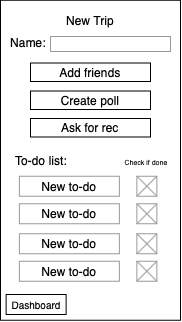

The diagram above was exported from draw.io. Its source (the exported page's mxGraphModel, read from the mxfile embedded in the PNG):
<mxGraphModel dx="652" dy="377" grid="1" gridSize="10" guides="1" tooltips="1" connect="1" arrows="1" fold="1" page="1" pageScale="1" pageWidth="850" pageHeight="1100" math="0" shadow="0">
  <root>
    <mxCell id="0" />
    <mxCell id="1" parent="0" />
    <mxCell id="xMF9UimXTa22bZ9r-3Au-1" value="" style="rounded=0;whiteSpace=wrap;html=1;" vertex="1" parent="1">
      <mxGeometry x="310" y="74.75" width="180" height="320" as="geometry" />
    </mxCell>
    <mxCell id="xMF9UimXTa22bZ9r-3Au-33" value="" style="rounded=0;whiteSpace=wrap;html=1;strokeColor=#999999;" vertex="1" parent="1">
      <mxGeometry x="446.37" y="250.75" width="20" height="20" as="geometry" />
    </mxCell>
    <mxCell id="xMF9UimXTa22bZ9r-3Au-34" value="" style="endArrow=none;html=1;exitX=0;exitY=0;exitDx=0;exitDy=0;entryX=1;entryY=1;entryDx=0;entryDy=0;strokeColor=#999999;" edge="1" parent="1" target="xMF9UimXTa22bZ9r-3Au-33">
      <mxGeometry width="50" height="50" relative="1" as="geometry">
        <mxPoint x="446.3699999999999" y="250.75" as="sourcePoint" />
        <mxPoint x="466.37" y="270.75" as="targetPoint" />
      </mxGeometry>
    </mxCell>
    <mxCell id="xMF9UimXTa22bZ9r-3Au-35" value="" style="endArrow=none;html=1;entryX=0;entryY=1;entryDx=0;entryDy=0;exitX=1;exitY=0;exitDx=0;exitDy=0;strokeColor=#999999;" edge="1" parent="1">
      <mxGeometry width="50" height="50" relative="1" as="geometry">
        <mxPoint x="466.37" y="250.75" as="sourcePoint" />
        <mxPoint x="446.3699999999999" y="270.75" as="targetPoint" />
      </mxGeometry>
    </mxCell>
    <mxCell id="xMF9UimXTa22bZ9r-3Au-39" value="&lt;font style=&quot;font-size: 10px&quot;&gt;Dashboard&lt;/font&gt;" style="rounded=0;whiteSpace=wrap;html=1;strokeColor=#000000;" vertex="1" parent="1">
      <mxGeometry x="315.62" y="369" width="60" height="20" as="geometry" />
    </mxCell>
    <mxCell id="xMF9UimXTa22bZ9r-3Au-40" value="New Trip" style="text;html=1;strokeColor=none;fillColor=none;align=center;verticalAlign=middle;whiteSpace=wrap;rounded=0;" vertex="1" parent="1">
      <mxGeometry x="360" y="85" width="80" height="20" as="geometry" />
    </mxCell>
    <mxCell id="xMF9UimXTa22bZ9r-3Au-41" value="" style="rounded=0;whiteSpace=wrap;html=1;strokeColor=#999999;" vertex="1" parent="1">
      <mxGeometry x="360" y="111" width="120" height="15" as="geometry" />
    </mxCell>
    <mxCell id="xMF9UimXTa22bZ9r-3Au-42" value="Name:" style="text;html=1;strokeColor=none;fillColor=none;align=center;verticalAlign=middle;whiteSpace=wrap;rounded=0;" vertex="1" parent="1">
      <mxGeometry x="313" y="106" width="50" height="21" as="geometry" />
    </mxCell>
    <mxCell id="xMF9UimXTa22bZ9r-3Au-45" value="Add friends" style="rounded=0;whiteSpace=wrap;html=1;" vertex="1" parent="1">
      <mxGeometry x="340" y="137.5" width="120" height="18.5" as="geometry" />
    </mxCell>
    <mxCell id="xMF9UimXTa22bZ9r-3Au-47" value="Create poll" style="rounded=0;whiteSpace=wrap;html=1;" vertex="1" parent="1">
      <mxGeometry x="340" y="165.5" width="120" height="18.5" as="geometry" />
    </mxCell>
    <mxCell id="xMF9UimXTa22bZ9r-3Au-48" value="Ask for rec" style="rounded=0;whiteSpace=wrap;html=1;" vertex="1" parent="1">
      <mxGeometry x="340" y="193" width="120" height="18.5" as="geometry" />
    </mxCell>
    <mxCell id="xMF9UimXTa22bZ9r-3Au-49" value="To-do list:" style="text;html=1;strokeColor=none;fillColor=none;align=center;verticalAlign=middle;whiteSpace=wrap;rounded=0;" vertex="1" parent="1">
      <mxGeometry x="320.62" y="224.25" width="60" height="21" as="geometry" />
    </mxCell>
    <mxCell id="xMF9UimXTa22bZ9r-3Au-50" value="New to-do" style="rounded=0;whiteSpace=wrap;html=1;strokeColor=#999999;" vertex="1" parent="1">
      <mxGeometry x="328.87" y="250.75" width="100" height="20" as="geometry" />
    </mxCell>
    <mxCell id="xMF9UimXTa22bZ9r-3Au-54" value="" style="rounded=0;whiteSpace=wrap;html=1;strokeColor=#999999;" vertex="1" parent="1">
      <mxGeometry x="446.37" y="278.25" width="20" height="20" as="geometry" />
    </mxCell>
    <mxCell id="xMF9UimXTa22bZ9r-3Au-55" value="" style="endArrow=none;html=1;exitX=0;exitY=0;exitDx=0;exitDy=0;entryX=1;entryY=1;entryDx=0;entryDy=0;strokeColor=#999999;" edge="1" parent="1" target="xMF9UimXTa22bZ9r-3Au-54">
      <mxGeometry width="50" height="50" relative="1" as="geometry">
        <mxPoint x="446.3699999999999" y="278.25" as="sourcePoint" />
        <mxPoint x="466.37" y="298.25" as="targetPoint" />
      </mxGeometry>
    </mxCell>
    <mxCell id="xMF9UimXTa22bZ9r-3Au-56" value="" style="endArrow=none;html=1;entryX=0;entryY=1;entryDx=0;entryDy=0;exitX=1;exitY=0;exitDx=0;exitDy=0;strokeColor=#999999;" edge="1" parent="1">
      <mxGeometry width="50" height="50" relative="1" as="geometry">
        <mxPoint x="466.37" y="278.25" as="sourcePoint" />
        <mxPoint x="446.3699999999999" y="298.25" as="targetPoint" />
      </mxGeometry>
    </mxCell>
    <mxCell id="xMF9UimXTa22bZ9r-3Au-57" value="New to-do" style="rounded=0;whiteSpace=wrap;html=1;strokeColor=#999999;" vertex="1" parent="1">
      <mxGeometry x="328.87" y="278.25" width="100" height="20" as="geometry" />
    </mxCell>
    <mxCell id="xMF9UimXTa22bZ9r-3Au-58" value="&lt;font style=&quot;font-size: 7px&quot;&gt;Check if&amp;nbsp;done&lt;/font&gt;" style="text;html=1;strokeColor=none;fillColor=none;align=center;verticalAlign=middle;whiteSpace=wrap;rounded=0;" vertex="1" parent="1">
      <mxGeometry x="433.37" y="224.25" width="46" height="21" as="geometry" />
    </mxCell>
    <mxCell id="xMF9UimXTa22bZ9r-3Au-59" value="" style="rounded=0;whiteSpace=wrap;html=1;strokeColor=#999999;" vertex="1" parent="1">
      <mxGeometry x="446.37" y="308.25" width="20" height="20" as="geometry" />
    </mxCell>
    <mxCell id="xMF9UimXTa22bZ9r-3Au-60" value="" style="endArrow=none;html=1;exitX=0;exitY=0;exitDx=0;exitDy=0;entryX=1;entryY=1;entryDx=0;entryDy=0;strokeColor=#999999;" edge="1" parent="1" target="xMF9UimXTa22bZ9r-3Au-59">
      <mxGeometry width="50" height="50" relative="1" as="geometry">
        <mxPoint x="446.3699999999999" y="308.25" as="sourcePoint" />
        <mxPoint x="466.37" y="328.25" as="targetPoint" />
      </mxGeometry>
    </mxCell>
    <mxCell id="xMF9UimXTa22bZ9r-3Au-61" value="" style="endArrow=none;html=1;entryX=0;entryY=1;entryDx=0;entryDy=0;exitX=1;exitY=0;exitDx=0;exitDy=0;strokeColor=#999999;" edge="1" parent="1">
      <mxGeometry width="50" height="50" relative="1" as="geometry">
        <mxPoint x="466.37" y="308.25" as="sourcePoint" />
        <mxPoint x="446.3699999999999" y="328.25" as="targetPoint" />
      </mxGeometry>
    </mxCell>
    <mxCell id="xMF9UimXTa22bZ9r-3Au-62" value="New to-do" style="rounded=0;whiteSpace=wrap;html=1;strokeColor=#999999;" vertex="1" parent="1">
      <mxGeometry x="328.87" y="308.25" width="100" height="20" as="geometry" />
    </mxCell>
    <mxCell id="xMF9UimXTa22bZ9r-3Au-63" value="" style="rounded=0;whiteSpace=wrap;html=1;strokeColor=#999999;" vertex="1" parent="1">
      <mxGeometry x="446.37" y="335.75" width="20" height="20" as="geometry" />
    </mxCell>
    <mxCell id="xMF9UimXTa22bZ9r-3Au-64" value="" style="endArrow=none;html=1;exitX=0;exitY=0;exitDx=0;exitDy=0;entryX=1;entryY=1;entryDx=0;entryDy=0;strokeColor=#999999;" edge="1" parent="1" target="xMF9UimXTa22bZ9r-3Au-63">
      <mxGeometry width="50" height="50" relative="1" as="geometry">
        <mxPoint x="446.3699999999999" y="335.75" as="sourcePoint" />
        <mxPoint x="466.37" y="355.75" as="targetPoint" />
      </mxGeometry>
    </mxCell>
    <mxCell id="xMF9UimXTa22bZ9r-3Au-65" value="" style="endArrow=none;html=1;entryX=0;entryY=1;entryDx=0;entryDy=0;exitX=1;exitY=0;exitDx=0;exitDy=0;strokeColor=#999999;" edge="1" parent="1">
      <mxGeometry width="50" height="50" relative="1" as="geometry">
        <mxPoint x="466.37" y="335.75" as="sourcePoint" />
        <mxPoint x="446.3699999999999" y="355.75" as="targetPoint" />
      </mxGeometry>
    </mxCell>
    <mxCell id="xMF9UimXTa22bZ9r-3Au-66" value="New to-do" style="rounded=0;whiteSpace=wrap;html=1;strokeColor=#999999;" vertex="1" parent="1">
      <mxGeometry x="328.87" y="335.75" width="100" height="20" as="geometry" />
    </mxCell>
  </root>
</mxGraphModel>